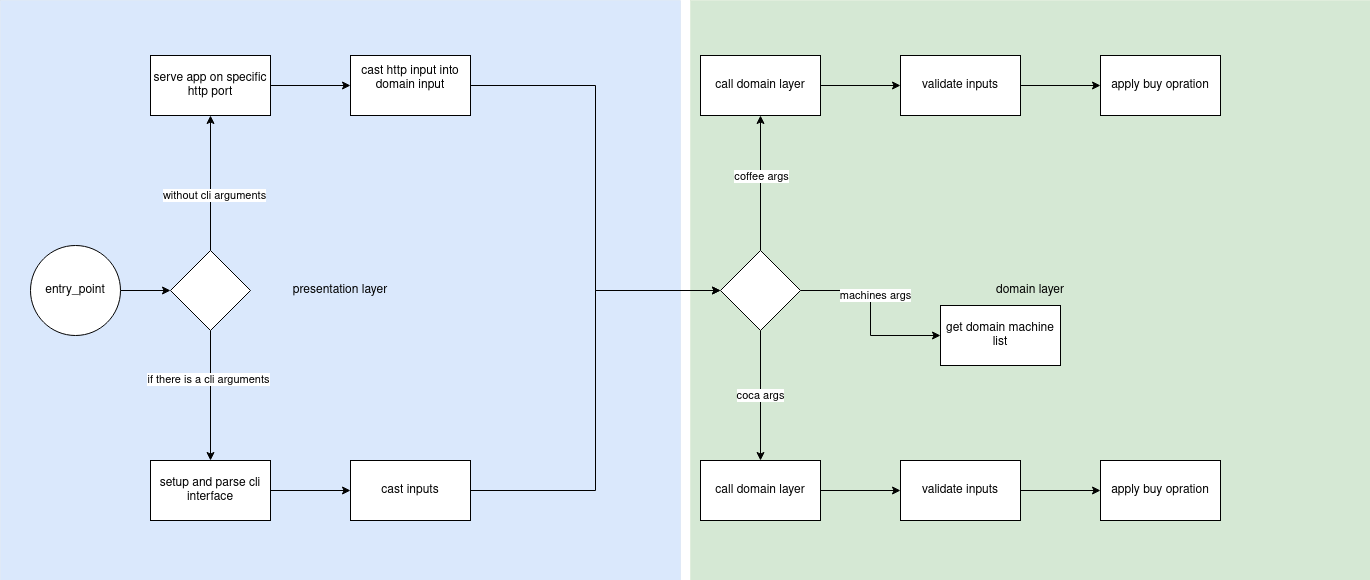

The diagram above was exported from draw.io. Its source (the exported page's mxGraphModel, read from the mxfile embedded in the PNG):
<mxGraphModel dx="2074" dy="754" grid="1" gridSize="10" guides="1" tooltips="1" connect="1" arrows="1" fold="1" page="1" pageScale="1" pageWidth="850" pageHeight="1100" math="0" shadow="0">
  <root>
    <mxCell id="0" />
    <mxCell id="1" parent="0" />
    <mxCell id="dbkIVYUz6n-ICfW5geKL-45" value="domain layer" style="rounded=0;whiteSpace=wrap;html=1;dashed=1;fillColor=#d5e8d4;strokeColor=#82b366;strokeWidth=0;" vertex="1" parent="1">
      <mxGeometry x="710" y="315" width="680" height="580" as="geometry" />
    </mxCell>
    <mxCell id="dbkIVYUz6n-ICfW5geKL-44" value="presentation layer" style="rounded=0;whiteSpace=wrap;html=1;dashed=1;fillColor=#dae8fc;strokeColor=#6c8ebf;gradientColor=none;dashPattern=1 1;strokeWidth=0;" vertex="1" parent="1">
      <mxGeometry x="20" y="315" width="680" height="580" as="geometry" />
    </mxCell>
    <mxCell id="dbkIVYUz6n-ICfW5geKL-3" value="" style="edgeStyle=orthogonalEdgeStyle;rounded=0;orthogonalLoop=1;jettySize=auto;html=1;" edge="1" parent="1" source="dbkIVYUz6n-ICfW5geKL-1" target="dbkIVYUz6n-ICfW5geKL-2">
      <mxGeometry relative="1" as="geometry" />
    </mxCell>
    <mxCell id="dbkIVYUz6n-ICfW5geKL-1" value="entry_point" style="ellipse;whiteSpace=wrap;html=1;aspect=fixed;" vertex="1" parent="1">
      <mxGeometry x="50" y="560" width="90" height="90" as="geometry" />
    </mxCell>
    <mxCell id="dbkIVYUz6n-ICfW5geKL-5" value="" style="edgeStyle=orthogonalEdgeStyle;rounded=0;orthogonalLoop=1;jettySize=auto;html=1;" edge="1" parent="1" source="dbkIVYUz6n-ICfW5geKL-2" target="dbkIVYUz6n-ICfW5geKL-4">
      <mxGeometry relative="1" as="geometry" />
    </mxCell>
    <mxCell id="dbkIVYUz6n-ICfW5geKL-6" value="if there is a cli arguments" style="edgeLabel;html=1;align=center;verticalAlign=middle;resizable=0;points=[];" vertex="1" connectable="0" parent="dbkIVYUz6n-ICfW5geKL-5">
      <mxGeometry x="-0.2667" y="-3" relative="1" as="geometry">
        <mxPoint as="offset" />
      </mxGeometry>
    </mxCell>
    <mxCell id="dbkIVYUz6n-ICfW5geKL-9" value="" style="edgeStyle=orthogonalEdgeStyle;rounded=0;orthogonalLoop=1;jettySize=auto;html=1;" edge="1" parent="1" source="dbkIVYUz6n-ICfW5geKL-2" target="dbkIVYUz6n-ICfW5geKL-8">
      <mxGeometry relative="1" as="geometry" />
    </mxCell>
    <mxCell id="dbkIVYUz6n-ICfW5geKL-37" value="without cli arguments " style="edgeLabel;html=1;align=center;verticalAlign=middle;resizable=0;points=[];" vertex="1" connectable="0" parent="dbkIVYUz6n-ICfW5geKL-9">
      <mxGeometry x="-0.1758" y="-3" relative="1" as="geometry">
        <mxPoint as="offset" />
      </mxGeometry>
    </mxCell>
    <mxCell id="dbkIVYUz6n-ICfW5geKL-2" value="" style="rhombus;whiteSpace=wrap;html=1;" vertex="1" parent="1">
      <mxGeometry x="190" y="565" width="80" height="80" as="geometry" />
    </mxCell>
    <mxCell id="dbkIVYUz6n-ICfW5geKL-39" value="" style="edgeStyle=orthogonalEdgeStyle;rounded=0;orthogonalLoop=1;jettySize=auto;html=1;" edge="1" parent="1" source="dbkIVYUz6n-ICfW5geKL-4" target="dbkIVYUz6n-ICfW5geKL-38">
      <mxGeometry relative="1" as="geometry" />
    </mxCell>
    <mxCell id="dbkIVYUz6n-ICfW5geKL-4" value="setup and parse cli interface" style="whiteSpace=wrap;html=1;" vertex="1" parent="1">
      <mxGeometry x="170" y="775" width="120" height="60" as="geometry" />
    </mxCell>
    <mxCell id="dbkIVYUz6n-ICfW5geKL-42" value="" style="edgeStyle=orthogonalEdgeStyle;rounded=0;orthogonalLoop=1;jettySize=auto;html=1;" edge="1" parent="1" source="dbkIVYUz6n-ICfW5geKL-8" target="dbkIVYUz6n-ICfW5geKL-41">
      <mxGeometry relative="1" as="geometry" />
    </mxCell>
    <mxCell id="dbkIVYUz6n-ICfW5geKL-8" value="serve app on specific http port" style="whiteSpace=wrap;html=1;" vertex="1" parent="1">
      <mxGeometry x="170" y="370" width="120" height="60" as="geometry" />
    </mxCell>
    <mxCell id="dbkIVYUz6n-ICfW5geKL-17" value="coca args" style="edgeStyle=orthogonalEdgeStyle;rounded=0;orthogonalLoop=1;jettySize=auto;html=1;entryX=0.5;entryY=0;entryDx=0;entryDy=0;" edge="1" parent="1" source="dbkIVYUz6n-ICfW5geKL-14" target="dbkIVYUz6n-ICfW5geKL-32">
      <mxGeometry relative="1" as="geometry">
        <mxPoint x="780" y="735" as="targetPoint" />
      </mxGeometry>
    </mxCell>
    <mxCell id="dbkIVYUz6n-ICfW5geKL-19" value="" style="edgeStyle=orthogonalEdgeStyle;rounded=0;orthogonalLoop=1;jettySize=auto;html=1;" edge="1" parent="1" source="dbkIVYUz6n-ICfW5geKL-14" target="dbkIVYUz6n-ICfW5geKL-18">
      <mxGeometry relative="1" as="geometry" />
    </mxCell>
    <mxCell id="dbkIVYUz6n-ICfW5geKL-21" value="coffee args" style="edgeLabel;html=1;align=center;verticalAlign=middle;resizable=0;points=[];" vertex="1" connectable="0" parent="dbkIVYUz6n-ICfW5geKL-19">
      <mxGeometry x="0.2667" y="1" relative="1" as="geometry">
        <mxPoint x="1" y="11" as="offset" />
      </mxGeometry>
    </mxCell>
    <mxCell id="dbkIVYUz6n-ICfW5geKL-23" value="" style="edgeStyle=orthogonalEdgeStyle;rounded=0;orthogonalLoop=1;jettySize=auto;html=1;" edge="1" parent="1" source="dbkIVYUz6n-ICfW5geKL-14" target="dbkIVYUz6n-ICfW5geKL-22">
      <mxGeometry relative="1" as="geometry" />
    </mxCell>
    <mxCell id="dbkIVYUz6n-ICfW5geKL-24" value="machines args" style="edgeLabel;html=1;align=center;verticalAlign=middle;resizable=0;points=[];" vertex="1" connectable="0" parent="dbkIVYUz6n-ICfW5geKL-23">
      <mxGeometry x="-0.2" relative="1" as="geometry">
        <mxPoint x="4" as="offset" />
      </mxGeometry>
    </mxCell>
    <mxCell id="dbkIVYUz6n-ICfW5geKL-14" value="" style="rhombus;whiteSpace=wrap;html=1;" vertex="1" parent="1">
      <mxGeometry x="740" y="565" width="80" height="80" as="geometry" />
    </mxCell>
    <mxCell id="dbkIVYUz6n-ICfW5geKL-27" value="" style="edgeStyle=orthogonalEdgeStyle;rounded=0;orthogonalLoop=1;jettySize=auto;html=1;" edge="1" parent="1" source="dbkIVYUz6n-ICfW5geKL-18" target="dbkIVYUz6n-ICfW5geKL-26">
      <mxGeometry relative="1" as="geometry" />
    </mxCell>
    <mxCell id="dbkIVYUz6n-ICfW5geKL-18" value="call domain layer " style="whiteSpace=wrap;html=1;" vertex="1" parent="1">
      <mxGeometry x="720" y="370" width="120" height="60" as="geometry" />
    </mxCell>
    <mxCell id="dbkIVYUz6n-ICfW5geKL-22" value="get domain machine list " style="whiteSpace=wrap;html=1;" vertex="1" parent="1">
      <mxGeometry x="960" y="620" width="120" height="60" as="geometry" />
    </mxCell>
    <mxCell id="dbkIVYUz6n-ICfW5geKL-29" value="" style="edgeStyle=orthogonalEdgeStyle;rounded=0;orthogonalLoop=1;jettySize=auto;html=1;" edge="1" parent="1" source="dbkIVYUz6n-ICfW5geKL-26" target="dbkIVYUz6n-ICfW5geKL-28">
      <mxGeometry relative="1" as="geometry" />
    </mxCell>
    <mxCell id="dbkIVYUz6n-ICfW5geKL-26" value="validate inputs" style="whiteSpace=wrap;html=1;" vertex="1" parent="1">
      <mxGeometry x="920" y="370" width="120" height="60" as="geometry" />
    </mxCell>
    <mxCell id="dbkIVYUz6n-ICfW5geKL-28" value="apply buy opration" style="whiteSpace=wrap;html=1;" vertex="1" parent="1">
      <mxGeometry x="1120" y="370" width="120" height="60" as="geometry" />
    </mxCell>
    <mxCell id="dbkIVYUz6n-ICfW5geKL-31" value="" style="edgeStyle=orthogonalEdgeStyle;rounded=0;orthogonalLoop=1;jettySize=auto;html=1;" edge="1" parent="1" source="dbkIVYUz6n-ICfW5geKL-32" target="dbkIVYUz6n-ICfW5geKL-34">
      <mxGeometry relative="1" as="geometry" />
    </mxCell>
    <mxCell id="dbkIVYUz6n-ICfW5geKL-32" value="call domain layer " style="whiteSpace=wrap;html=1;" vertex="1" parent="1">
      <mxGeometry x="720" y="775" width="120" height="60" as="geometry" />
    </mxCell>
    <mxCell id="dbkIVYUz6n-ICfW5geKL-33" value="" style="edgeStyle=orthogonalEdgeStyle;rounded=0;orthogonalLoop=1;jettySize=auto;html=1;" edge="1" parent="1" source="dbkIVYUz6n-ICfW5geKL-34" target="dbkIVYUz6n-ICfW5geKL-35">
      <mxGeometry relative="1" as="geometry" />
    </mxCell>
    <mxCell id="dbkIVYUz6n-ICfW5geKL-34" value="validate inputs" style="whiteSpace=wrap;html=1;" vertex="1" parent="1">
      <mxGeometry x="920" y="775" width="120" height="60" as="geometry" />
    </mxCell>
    <mxCell id="dbkIVYUz6n-ICfW5geKL-35" value="apply buy opration" style="whiteSpace=wrap;html=1;" vertex="1" parent="1">
      <mxGeometry x="1120" y="775" width="120" height="60" as="geometry" />
    </mxCell>
    <mxCell id="dbkIVYUz6n-ICfW5geKL-40" style="edgeStyle=orthogonalEdgeStyle;rounded=0;orthogonalLoop=1;jettySize=auto;html=1;entryX=0;entryY=0.5;entryDx=0;entryDy=0;" edge="1" parent="1" source="dbkIVYUz6n-ICfW5geKL-38" target="dbkIVYUz6n-ICfW5geKL-14">
      <mxGeometry relative="1" as="geometry" />
    </mxCell>
    <mxCell id="dbkIVYUz6n-ICfW5geKL-38" value="cast inputs" style="whiteSpace=wrap;html=1;" vertex="1" parent="1">
      <mxGeometry x="370" y="775" width="120" height="60" as="geometry" />
    </mxCell>
    <mxCell id="dbkIVYUz6n-ICfW5geKL-43" style="edgeStyle=orthogonalEdgeStyle;rounded=0;orthogonalLoop=1;jettySize=auto;html=1;entryX=0;entryY=0.5;entryDx=0;entryDy=0;" edge="1" parent="1" source="dbkIVYUz6n-ICfW5geKL-41" target="dbkIVYUz6n-ICfW5geKL-14">
      <mxGeometry relative="1" as="geometry" />
    </mxCell>
    <mxCell id="dbkIVYUz6n-ICfW5geKL-41" value="&lt;div&gt;cast http input into domain input&lt;/div&gt;&lt;div&gt;&lt;br&gt;&lt;/div&gt;" style="whiteSpace=wrap;html=1;" vertex="1" parent="1">
      <mxGeometry x="370" y="370" width="120" height="60" as="geometry" />
    </mxCell>
  </root>
</mxGraphModel>